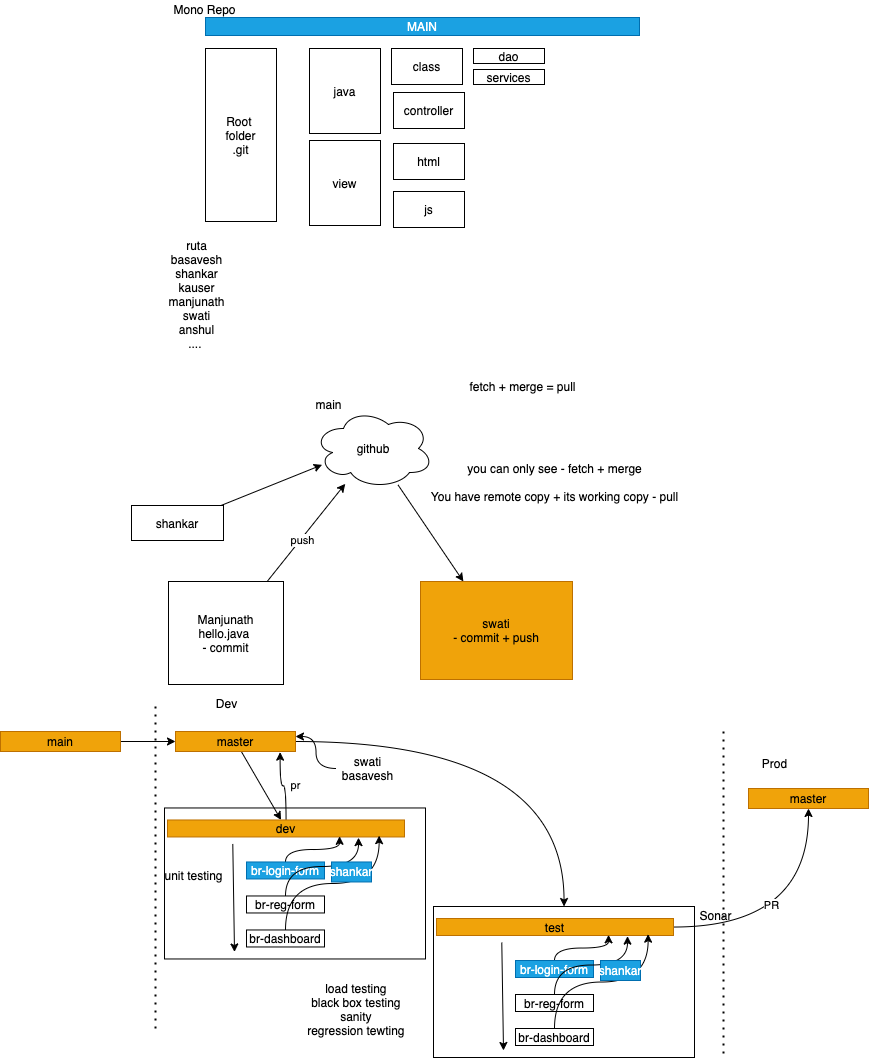

The diagram above was exported from draw.io. Its source (the exported page's mxGraphModel, read from the mxfile embedded in the PNG):
<mxGraphModel dx="999" dy="418" grid="0" gridSize="10" guides="1" tooltips="1" connect="1" arrows="1" fold="1" page="0" pageScale="1" pageWidth="827" pageHeight="1169" math="0" shadow="0">
  <root>
    <mxCell id="0" />
    <mxCell id="1" parent="0" />
    <mxCell id="46" value="" style="rounded=0;whiteSpace=wrap;html=1;gradientColor=none;" parent="1" vertex="1">
      <mxGeometry x="54" y="862.47" width="261" height="151" as="geometry" />
    </mxCell>
    <mxCell id="2" value="Mono Repo" style="text;html=1;align=center;verticalAlign=middle;resizable=0;points=[];autosize=1;strokeColor=none;" parent="1" vertex="1">
      <mxGeometry x="58" y="55" width="72" height="18" as="geometry" />
    </mxCell>
    <mxCell id="3" value="Root &lt;br&gt;folder&lt;br&gt;.git" style="rounded=0;whiteSpace=wrap;html=1;" parent="1" vertex="1">
      <mxGeometry x="95" y="103" width="71" height="173" as="geometry" />
    </mxCell>
    <mxCell id="4" value="java" style="rounded=0;whiteSpace=wrap;html=1;" parent="1" vertex="1">
      <mxGeometry x="199" y="103" width="71" height="85" as="geometry" />
    </mxCell>
    <mxCell id="5" value="view" style="rounded=0;whiteSpace=wrap;html=1;" parent="1" vertex="1">
      <mxGeometry x="199" y="195" width="71" height="85" as="geometry" />
    </mxCell>
    <mxCell id="6" value="class" style="rounded=0;whiteSpace=wrap;html=1;" parent="1" vertex="1">
      <mxGeometry x="281" y="103" width="71" height="36" as="geometry" />
    </mxCell>
    <mxCell id="7" value="controller" style="rounded=0;whiteSpace=wrap;html=1;" parent="1" vertex="1">
      <mxGeometry x="283" y="147" width="71" height="36" as="geometry" />
    </mxCell>
    <mxCell id="8" value="html" style="rounded=0;whiteSpace=wrap;html=1;" parent="1" vertex="1">
      <mxGeometry x="283" y="198" width="71" height="36" as="geometry" />
    </mxCell>
    <mxCell id="9" value="js" style="rounded=0;whiteSpace=wrap;html=1;" parent="1" vertex="1">
      <mxGeometry x="283" y="246" width="71" height="36" as="geometry" />
    </mxCell>
    <mxCell id="10" value="dao" style="rounded=0;whiteSpace=wrap;html=1;" parent="1" vertex="1">
      <mxGeometry x="363" y="103" width="71" height="15" as="geometry" />
    </mxCell>
    <mxCell id="11" value="services" style="rounded=0;whiteSpace=wrap;html=1;" parent="1" vertex="1">
      <mxGeometry x="363" y="124" width="71" height="15" as="geometry" />
    </mxCell>
    <mxCell id="12" value="ruta&lt;br&gt;basavesh&lt;br&gt;shankar&lt;br&gt;kauser&lt;br&gt;manjunath&lt;br&gt;swati&lt;br&gt;anshul&lt;br&gt;....&amp;nbsp;" style="text;html=1;align=center;verticalAlign=middle;resizable=0;points=[];autosize=1;strokeColor=none;" parent="1" vertex="1">
      <mxGeometry x="53" y="291" width="66" height="116" as="geometry" />
    </mxCell>
    <mxCell id="13" value="MAIN" style="rounded=0;whiteSpace=wrap;html=1;fillColor=#1ba1e2;strokeColor=#006EAF;fontColor=#ffffff;" parent="1" vertex="1">
      <mxGeometry x="95" y="72" width="434" height="18" as="geometry" />
    </mxCell>
    <mxCell id="20" style="edgeStyle=none;html=1;" parent="1" source="14" target="17" edge="1">
      <mxGeometry relative="1" as="geometry" />
    </mxCell>
    <mxCell id="14" value="github" style="ellipse;shape=cloud;whiteSpace=wrap;html=1;" parent="1" vertex="1">
      <mxGeometry x="203" y="463" width="120" height="80" as="geometry" />
    </mxCell>
    <mxCell id="18" style="edgeStyle=none;html=1;" parent="1" source="16" target="14" edge="1">
      <mxGeometry relative="1" as="geometry" />
    </mxCell>
    <mxCell id="26" value="push" style="edgeLabel;html=1;align=center;verticalAlign=middle;resizable=0;points=[];" parent="18" vertex="1" connectable="0">
      <mxGeometry x="-0.1342" y="-2" relative="1" as="geometry">
        <mxPoint as="offset" />
      </mxGeometry>
    </mxCell>
    <mxCell id="16" value="Manjunath&lt;br&gt;hello.java&amp;nbsp;&lt;br&gt;- commit" style="rounded=0;whiteSpace=wrap;html=1;" parent="1" vertex="1">
      <mxGeometry x="58" y="636" width="115" height="103" as="geometry" />
    </mxCell>
    <mxCell id="17" value="swati&lt;br&gt;- commit + push" style="rounded=0;whiteSpace=wrap;html=1;fillColor=#f0a30a;strokeColor=#BD7000;fontColor=#000000;" parent="1" vertex="1">
      <mxGeometry x="310" y="636" width="152" height="98" as="geometry" />
    </mxCell>
    <mxCell id="21" value="you can only see - fetch + merge&lt;br&gt;&lt;br&gt;You have remote copy + its working copy - pull" style="text;html=1;align=center;verticalAlign=middle;resizable=0;points=[];autosize=1;strokeColor=none;" parent="1" vertex="1">
      <mxGeometry x="315" y="514" width="257" height="46" as="geometry" />
    </mxCell>
    <mxCell id="23" style="edgeStyle=none;html=1;entryX=0.072;entryY=0.704;entryDx=0;entryDy=0;entryPerimeter=0;" parent="1" source="22" target="14" edge="1">
      <mxGeometry relative="1" as="geometry" />
    </mxCell>
    <mxCell id="22" value="shankar" style="rounded=0;whiteSpace=wrap;html=1;" parent="1" vertex="1">
      <mxGeometry x="21" y="560" width="92" height="35" as="geometry" />
    </mxCell>
    <mxCell id="24" value="fetch + merge = pull" style="text;html=1;align=center;verticalAlign=middle;resizable=0;points=[];autosize=1;strokeColor=none;" parent="1" vertex="1">
      <mxGeometry x="354" y="432" width="116" height="18" as="geometry" />
    </mxCell>
    <mxCell id="25" value="main" style="text;html=1;align=center;verticalAlign=middle;resizable=0;points=[];autosize=1;strokeColor=none;" parent="1" vertex="1">
      <mxGeometry x="200" y="450" width="36" height="18" as="geometry" />
    </mxCell>
    <mxCell id="35" style="edgeStyle=none;html=1;" parent="1" source="27" target="36" edge="1">
      <mxGeometry relative="1" as="geometry">
        <mxPoint x="125" y="854" as="targetPoint" />
      </mxGeometry>
    </mxCell>
    <mxCell id="74" style="edgeStyle=orthogonalEdgeStyle;curved=1;html=1;" parent="1" source="27" target="64" edge="1">
      <mxGeometry relative="1" as="geometry" />
    </mxCell>
    <mxCell id="27" value="master" style="rounded=0;whiteSpace=wrap;html=1;fillColor=#f0a30a;strokeColor=#BD7000;fontColor=#000000;" parent="1" vertex="1">
      <mxGeometry x="65" y="786" width="120" height="20" as="geometry" />
    </mxCell>
    <mxCell id="29" style="edgeStyle=none;html=1;" parent="1" source="28" target="27" edge="1">
      <mxGeometry relative="1" as="geometry" />
    </mxCell>
    <mxCell id="28" value="main" style="rounded=0;whiteSpace=wrap;html=1;fillColor=#f0a30a;strokeColor=#BD7000;fontColor=#000000;" parent="1" vertex="1">
      <mxGeometry x="-110" y="786" width="120" height="20" as="geometry" />
    </mxCell>
    <mxCell id="30" value="master" style="rounded=0;whiteSpace=wrap;html=1;fillColor=#f0a30a;strokeColor=#BD7000;fontColor=#000000;" parent="1" vertex="1">
      <mxGeometry x="638" y="843" width="120" height="20" as="geometry" />
    </mxCell>
    <mxCell id="31" value="" style="endArrow=none;dashed=1;html=1;dashPattern=1 3;strokeWidth=2;" parent="1" edge="1">
      <mxGeometry width="50" height="50" relative="1" as="geometry">
        <mxPoint x="45" y="1083" as="sourcePoint" />
        <mxPoint x="45" y="761" as="targetPoint" />
      </mxGeometry>
    </mxCell>
    <mxCell id="32" value="" style="endArrow=none;dashed=1;html=1;dashPattern=1 3;strokeWidth=2;" parent="1" edge="1">
      <mxGeometry width="50" height="50" relative="1" as="geometry">
        <mxPoint x="613" y="1108" as="sourcePoint" />
        <mxPoint x="613" y="786" as="targetPoint" />
      </mxGeometry>
    </mxCell>
    <mxCell id="33" value="Prod" style="text;html=1;align=center;verticalAlign=middle;resizable=0;points=[];autosize=1;strokeColor=none;" parent="1" vertex="1">
      <mxGeometry x="646" y="809" width="35" height="18" as="geometry" />
    </mxCell>
    <mxCell id="34" value="Dev" style="text;html=1;align=center;verticalAlign=middle;resizable=0;points=[];autosize=1;strokeColor=none;" parent="1" vertex="1">
      <mxGeometry x="100" y="749" width="31" height="18" as="geometry" />
    </mxCell>
    <mxCell id="47" style="edgeStyle=orthogonalEdgeStyle;curved=1;html=1;entryX=0.872;entryY=1.033;entryDx=0;entryDy=0;entryPerimeter=0;" parent="1" source="36" target="27" edge="1">
      <mxGeometry relative="1" as="geometry" />
    </mxCell>
    <mxCell id="48" value="pr" style="edgeLabel;html=1;align=center;verticalAlign=middle;resizable=0;points=[];" parent="47" vertex="1" connectable="0">
      <mxGeometry x="-0.069" relative="1" as="geometry">
        <mxPoint x="9" y="-1" as="offset" />
      </mxGeometry>
    </mxCell>
    <mxCell id="36" value="dev" style="rounded=0;whiteSpace=wrap;html=1;fillColor=#f0a30a;strokeColor=#BD7000;fontColor=#000000;sketch=0;fillStyle=solid;shadow=0;glass=0;" parent="1" vertex="1">
      <mxGeometry x="57" y="874.47" width="237" height="17" as="geometry" />
    </mxCell>
    <mxCell id="42" style="edgeStyle=orthogonalEdgeStyle;html=1;entryX=0.726;entryY=0.961;entryDx=0;entryDy=0;entryPerimeter=0;curved=1;" parent="1" source="37" target="36" edge="1">
      <mxGeometry relative="1" as="geometry" />
    </mxCell>
    <mxCell id="37" value="br-login-form" style="rounded=0;whiteSpace=wrap;html=1;fillColor=#1ba1e2;strokeColor=#006EAF;fontColor=#ffffff;" parent="1" vertex="1">
      <mxGeometry x="136" y="916.47" width="78" height="17" as="geometry" />
    </mxCell>
    <mxCell id="43" style="edgeStyle=orthogonalEdgeStyle;curved=1;html=1;entryX=0.806;entryY=1.039;entryDx=0;entryDy=0;entryPerimeter=0;" parent="1" source="38" target="36" edge="1">
      <mxGeometry relative="1" as="geometry" />
    </mxCell>
    <mxCell id="38" value="br-reg-form" style="rounded=0;whiteSpace=wrap;html=1;gradientColor=none;" parent="1" vertex="1">
      <mxGeometry x="136" y="950.47" width="78" height="17" as="geometry" />
    </mxCell>
    <mxCell id="44" style="edgeStyle=orthogonalEdgeStyle;curved=1;html=1;entryX=0.893;entryY=0.922;entryDx=0;entryDy=0;entryPerimeter=0;" parent="1" source="39" target="36" edge="1">
      <mxGeometry relative="1" as="geometry" />
    </mxCell>
    <mxCell id="39" value="br-dashboard" style="rounded=0;whiteSpace=wrap;html=1;gradientColor=none;" parent="1" vertex="1">
      <mxGeometry x="136" y="984.47" width="78" height="17" as="geometry" />
    </mxCell>
    <mxCell id="40" style="edgeStyle=none;html=1;" parent="1" edge="1">
      <mxGeometry relative="1" as="geometry">
        <mxPoint x="124" y="1006.47" as="targetPoint" />
        <mxPoint x="122.29496062992142" y="898.47" as="sourcePoint" />
      </mxGeometry>
    </mxCell>
    <mxCell id="50" value="shankar" style="text;html=1;strokeColor=#006EAF;fillColor=#1ba1e2;align=center;verticalAlign=middle;whiteSpace=wrap;rounded=0;fontColor=#ffffff;" parent="1" vertex="1">
      <mxGeometry x="221" y="916.47" width="40" height="20" as="geometry" />
    </mxCell>
    <mxCell id="52" style="edgeStyle=orthogonalEdgeStyle;curved=1;html=1;entryX=1;entryY=0.25;entryDx=0;entryDy=0;" parent="1" source="51" target="27" edge="1">
      <mxGeometry relative="1" as="geometry" />
    </mxCell>
    <mxCell id="51" value="swati&lt;br&gt;basavesh" style="text;html=1;align=center;verticalAlign=middle;resizable=0;points=[];autosize=1;strokeColor=none;" parent="1" vertex="1">
      <mxGeometry x="226" y="807" width="61" height="32" as="geometry" />
    </mxCell>
    <mxCell id="64" value="" style="rounded=0;whiteSpace=wrap;html=1;gradientColor=none;" parent="1" vertex="1">
      <mxGeometry x="323" y="961" width="261" height="151" as="geometry" />
    </mxCell>
    <mxCell id="78" style="edgeStyle=orthogonalEdgeStyle;curved=1;html=1;" parent="1" source="65" target="30" edge="1">
      <mxGeometry relative="1" as="geometry" />
    </mxCell>
    <mxCell id="79" value="PR" style="edgeLabel;html=1;align=center;verticalAlign=middle;resizable=0;points=[];" parent="78" vertex="1" connectable="0">
      <mxGeometry x="-0.2322" y="22" relative="1" as="geometry">
        <mxPoint as="offset" />
      </mxGeometry>
    </mxCell>
    <mxCell id="65" value="test" style="rounded=0;whiteSpace=wrap;html=1;fillColor=#f0a30a;strokeColor=#BD7000;fontColor=#000000;" parent="1" vertex="1">
      <mxGeometry x="326" y="973" width="237" height="17" as="geometry" />
    </mxCell>
    <mxCell id="66" style="edgeStyle=orthogonalEdgeStyle;html=1;entryX=0.726;entryY=0.961;entryDx=0;entryDy=0;entryPerimeter=0;curved=1;" parent="1" source="67" target="65" edge="1">
      <mxGeometry relative="1" as="geometry" />
    </mxCell>
    <mxCell id="67" value="br-login-form" style="rounded=0;whiteSpace=wrap;html=1;fillColor=#1ba1e2;strokeColor=#006EAF;fontColor=#ffffff;" parent="1" vertex="1">
      <mxGeometry x="405" y="1015" width="78" height="17" as="geometry" />
    </mxCell>
    <mxCell id="68" style="edgeStyle=orthogonalEdgeStyle;curved=1;html=1;entryX=0.806;entryY=1.039;entryDx=0;entryDy=0;entryPerimeter=0;" parent="1" source="69" target="65" edge="1">
      <mxGeometry relative="1" as="geometry" />
    </mxCell>
    <mxCell id="69" value="br-reg-form" style="rounded=0;whiteSpace=wrap;html=1;gradientColor=none;" parent="1" vertex="1">
      <mxGeometry x="405" y="1049" width="78" height="17" as="geometry" />
    </mxCell>
    <mxCell id="70" style="edgeStyle=orthogonalEdgeStyle;curved=1;html=1;entryX=0.893;entryY=0.922;entryDx=0;entryDy=0;entryPerimeter=0;" parent="1" source="71" target="65" edge="1">
      <mxGeometry relative="1" as="geometry" />
    </mxCell>
    <mxCell id="71" value="br-dashboard" style="rounded=0;whiteSpace=wrap;html=1;gradientColor=none;" parent="1" vertex="1">
      <mxGeometry x="405" y="1083" width="78" height="17" as="geometry" />
    </mxCell>
    <mxCell id="72" style="edgeStyle=none;html=1;" parent="1" edge="1">
      <mxGeometry relative="1" as="geometry">
        <mxPoint x="393" y="1105" as="targetPoint" />
        <mxPoint x="391.29496062992143" y="997" as="sourcePoint" />
      </mxGeometry>
    </mxCell>
    <mxCell id="73" value="shankar" style="text;html=1;strokeColor=#006EAF;fillColor=#1ba1e2;align=center;verticalAlign=middle;whiteSpace=wrap;rounded=0;fontColor=#ffffff;" parent="1" vertex="1">
      <mxGeometry x="490" y="1015" width="40" height="20" as="geometry" />
    </mxCell>
    <mxCell id="75" value="load testing&amp;nbsp;&lt;br&gt;black box testing&amp;nbsp;&lt;br&gt;sanity&amp;nbsp;&lt;br&gt;regression tewting&amp;nbsp;&lt;br&gt;" style="text;html=1;align=center;verticalAlign=middle;resizable=0;points=[];autosize=1;strokeColor=none;" parent="1" vertex="1">
      <mxGeometry x="191" y="1034.47" width="111" height="60" as="geometry" />
    </mxCell>
    <mxCell id="76" value="unit testing" style="text;html=1;align=center;verticalAlign=middle;resizable=0;points=[];autosize=1;strokeColor=none;" parent="1" vertex="1">
      <mxGeometry x="49" y="921.47" width="68" height="18" as="geometry" />
    </mxCell>
    <mxCell id="77" value="Sonar" style="text;html=1;align=center;verticalAlign=middle;resizable=0;points=[];autosize=1;strokeColor=none;" parent="1" vertex="1">
      <mxGeometry x="584" y="961" width="42" height="18" as="geometry" />
    </mxCell>
  </root>
</mxGraphModel>